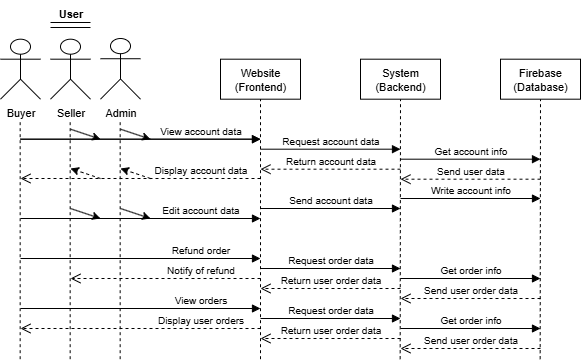

The diagram above was exported from draw.io. Its source (the exported page's mxGraphModel, read from the mxfile embedded in the PNG):
<mxGraphModel dx="1620" dy="752" grid="1" gridSize="10" guides="1" tooltips="1" connect="1" arrows="1" fold="1" page="1" pageScale="1" pageWidth="850" pageHeight="1100" math="0" shadow="0">
  <root>
    <mxCell id="0" />
    <mxCell id="1" parent="0" />
    <mxCell id="8bzVC8uzwZ2ONvVWIGEu-48" value="Website&lt;br&gt;(Frontend)" style="rounded=0;whiteSpace=wrap;html=1;fontFamily=Helvetica;fontSize=11;fontColor=default;labelBackgroundColor=default;" parent="1" vertex="1">
      <mxGeometry x="280" y="100.69" width="80" height="40" as="geometry" />
    </mxCell>
    <mxCell id="8bzVC8uzwZ2ONvVWIGEu-50" value="System&lt;br&gt;(Backend)" style="rounded=0;whiteSpace=wrap;html=1;fontFamily=Helvetica;fontSize=11;fontColor=default;labelBackgroundColor=default;" parent="1" vertex="1">
      <mxGeometry x="420" y="100.69" width="80" height="40" as="geometry" />
    </mxCell>
    <mxCell id="8bzVC8uzwZ2ONvVWIGEu-51" value="Firebase&lt;br&gt;(Database)" style="rounded=0;whiteSpace=wrap;html=1;fontFamily=Helvetica;fontSize=11;fontColor=default;labelBackgroundColor=default;" parent="1" vertex="1">
      <mxGeometry x="560" y="100.69" width="80" height="40" as="geometry" />
    </mxCell>
    <mxCell id="8bzVC8uzwZ2ONvVWIGEu-52" value="Buyer" style="shape=umlActor;verticalLabelPosition=bottom;verticalAlign=top;html=1;outlineConnect=0;fontFamily=Helvetica;fontSize=11;fontColor=default;labelBackgroundColor=default;" parent="1" vertex="1">
      <mxGeometry x="60" y="80.69" width="40" height="60" as="geometry" />
    </mxCell>
    <mxCell id="8bzVC8uzwZ2ONvVWIGEu-53" value="Seller" style="shape=umlActor;verticalLabelPosition=bottom;verticalAlign=top;html=1;outlineConnect=0;fontFamily=Helvetica;fontSize=11;fontColor=default;labelBackgroundColor=default;" parent="1" vertex="1">
      <mxGeometry x="110" y="80.69" width="40" height="60" as="geometry" />
    </mxCell>
    <mxCell id="8bzVC8uzwZ2ONvVWIGEu-54" value="Admin" style="shape=umlActor;verticalLabelPosition=bottom;verticalAlign=top;html=1;outlineConnect=0;fontFamily=Helvetica;fontSize=11;fontColor=default;labelBackgroundColor=default;" parent="1" vertex="1">
      <mxGeometry x="160" y="80" width="40" height="60.69" as="geometry" />
    </mxCell>
    <mxCell id="8bzVC8uzwZ2ONvVWIGEu-55" value="" style="endArrow=none;dashed=1;html=1;rounded=0;strokeColor=default;align=center;verticalAlign=middle;fontFamily=Helvetica;fontSize=11;fontColor=default;labelBackgroundColor=default;entryX=0.5;entryY=1;entryDx=0;entryDy=0;" parent="1" target="8bzVC8uzwZ2ONvVWIGEu-48" edge="1">
      <mxGeometry width="50" height="50" relative="1" as="geometry">
        <mxPoint x="320" y="400.69" as="sourcePoint" />
        <mxPoint x="490" y="210.69" as="targetPoint" />
      </mxGeometry>
    </mxCell>
    <mxCell id="8bzVC8uzwZ2ONvVWIGEu-56" value="" style="endArrow=none;dashed=1;html=1;rounded=0;strokeColor=default;align=center;verticalAlign=middle;fontFamily=Helvetica;fontSize=11;fontColor=default;labelBackgroundColor=default;entryX=0.5;entryY=1;entryDx=0;entryDy=0;" parent="1" target="8bzVC8uzwZ2ONvVWIGEu-50" edge="1">
      <mxGeometry width="50" height="50" relative="1" as="geometry">
        <mxPoint x="459.65999999999997" y="400.69" as="sourcePoint" />
        <mxPoint x="459.65999999999997" y="160.69" as="targetPoint" />
      </mxGeometry>
    </mxCell>
    <mxCell id="8bzVC8uzwZ2ONvVWIGEu-57" value="" style="endArrow=none;dashed=1;html=1;rounded=0;strokeColor=default;align=center;verticalAlign=middle;fontFamily=Helvetica;fontSize=11;fontColor=default;labelBackgroundColor=default;entryX=0.5;entryY=1;entryDx=0;entryDy=0;" parent="1" target="8bzVC8uzwZ2ONvVWIGEu-51" edge="1">
      <mxGeometry width="50" height="50" relative="1" as="geometry">
        <mxPoint x="599.66" y="400.69" as="sourcePoint" />
        <mxPoint x="600" y="150" as="targetPoint" />
      </mxGeometry>
    </mxCell>
    <mxCell id="8bzVC8uzwZ2ONvVWIGEu-58" value="" style="endArrow=none;dashed=1;html=1;rounded=0;strokeColor=default;align=center;verticalAlign=middle;fontFamily=Helvetica;fontSize=11;fontColor=default;labelBackgroundColor=default;entryX=0.5;entryY=1;entryDx=0;entryDy=0;" parent="1" edge="1">
      <mxGeometry width="50" height="50" relative="1" as="geometry">
        <mxPoint x="179.66000000000003" y="400.69" as="sourcePoint" />
        <mxPoint x="179.66000000000003" y="160.69" as="targetPoint" />
      </mxGeometry>
    </mxCell>
    <mxCell id="8bzVC8uzwZ2ONvVWIGEu-61" value="" style="endArrow=none;dashed=1;html=1;rounded=0;strokeColor=default;align=center;verticalAlign=middle;fontFamily=Helvetica;fontSize=11;fontColor=default;labelBackgroundColor=default;entryX=0.5;entryY=1;entryDx=0;entryDy=0;" parent="1" edge="1">
      <mxGeometry width="50" height="50" relative="1" as="geometry">
        <mxPoint x="79.66000000000003" y="400.69" as="sourcePoint" />
        <mxPoint x="79.66000000000003" y="160.69" as="targetPoint" />
      </mxGeometry>
    </mxCell>
    <mxCell id="8bzVC8uzwZ2ONvVWIGEu-65" value="" style="endArrow=none;dashed=1;html=1;rounded=0;strokeColor=default;align=center;verticalAlign=middle;fontFamily=Helvetica;fontSize=11;fontColor=default;labelBackgroundColor=default;entryX=0.5;entryY=1;entryDx=0;entryDy=0;" parent="1" edge="1">
      <mxGeometry width="50" height="50" relative="1" as="geometry">
        <mxPoint x="129.66000000000003" y="400.69" as="sourcePoint" />
        <mxPoint x="129.66000000000003" y="160.69" as="targetPoint" />
      </mxGeometry>
    </mxCell>
    <mxCell id="8bzVC8uzwZ2ONvVWIGEu-75" value="" style="html=1;verticalAlign=bottom;endArrow=block;curved=0;rounded=0;strokeColor=default;align=center;fontFamily=Helvetica;fontSize=11;fontColor=default;labelBackgroundColor=default;" parent="1" edge="1">
      <mxGeometry x="0.5238" width="80" relative="1" as="geometry">
        <mxPoint x="80" y="180.69" as="sourcePoint" />
        <mxPoint x="320" y="180.69" as="targetPoint" />
        <Array as="points">
          <mxPoint x="130" y="180.69" />
          <mxPoint x="210" y="180.69" />
        </Array>
        <mxPoint as="offset" />
      </mxGeometry>
    </mxCell>
    <mxCell id="8bzVC8uzwZ2ONvVWIGEu-76" value="&lt;font style=&quot;font-size: 10px;&quot;&gt;Request account data&lt;/font&gt;" style="html=1;verticalAlign=bottom;endArrow=block;curved=0;rounded=0;strokeColor=default;align=center;fontFamily=Helvetica;fontSize=11;fontColor=default;labelBackgroundColor=default;" parent="1" edge="1">
      <mxGeometry width="80" relative="1" as="geometry">
        <mxPoint x="320" y="190.69" as="sourcePoint" />
        <mxPoint x="460" y="190.69" as="targetPoint" />
      </mxGeometry>
    </mxCell>
    <mxCell id="8bzVC8uzwZ2ONvVWIGEu-78" value="" style="endArrow=classic;html=1;rounded=0;strokeColor=default;align=center;verticalAlign=middle;fontFamily=Helvetica;fontSize=11;fontColor=default;labelBackgroundColor=default;" parent="1" edge="1">
      <mxGeometry width="50" height="50" relative="1" as="geometry">
        <mxPoint x="130" y="170.69" as="sourcePoint" />
        <mxPoint x="160" y="180.69" as="targetPoint" />
      </mxGeometry>
    </mxCell>
    <mxCell id="8bzVC8uzwZ2ONvVWIGEu-79" value="" style="endArrow=classic;html=1;rounded=0;strokeColor=default;align=center;verticalAlign=middle;fontFamily=Helvetica;fontSize=11;fontColor=default;labelBackgroundColor=default;" parent="1" edge="1">
      <mxGeometry width="50" height="50" relative="1" as="geometry">
        <mxPoint x="180" y="170.69" as="sourcePoint" />
        <mxPoint x="210" y="180.69" as="targetPoint" />
      </mxGeometry>
    </mxCell>
    <mxCell id="8bzVC8uzwZ2ONvVWIGEu-81" value="&lt;font style=&quot;font-size: 10px;&quot;&gt;Get account info&lt;/font&gt;" style="html=1;verticalAlign=bottom;endArrow=block;curved=0;rounded=0;strokeColor=default;align=center;fontFamily=Helvetica;fontSize=11;fontColor=default;labelBackgroundColor=default;" parent="1" edge="1">
      <mxGeometry width="80" relative="1" as="geometry">
        <mxPoint x="460" y="200.69" as="sourcePoint" />
        <mxPoint x="600" y="200.69" as="targetPoint" />
      </mxGeometry>
    </mxCell>
    <mxCell id="8bzVC8uzwZ2ONvVWIGEu-82" value="&lt;font style=&quot;font-size: 10px;&quot;&gt;View account data&lt;/font&gt;" style="html=1;verticalAlign=bottom;endArrow=block;curved=0;rounded=0;strokeColor=default;align=center;fontFamily=Helvetica;fontSize=11;fontColor=default;labelBackgroundColor=default;" parent="1" edge="1">
      <mxGeometry x="0.5" width="80" relative="1" as="geometry">
        <mxPoint x="80" y="180.69" as="sourcePoint" />
        <mxPoint x="320" y="180.69" as="targetPoint" />
        <mxPoint as="offset" />
      </mxGeometry>
    </mxCell>
    <mxCell id="8bzVC8uzwZ2ONvVWIGEu-83" value="&lt;font style=&quot;font-size: 10px;&quot;&gt;Send user data&lt;/font&gt;" style="html=1;verticalAlign=bottom;endArrow=open;dashed=1;endSize=8;curved=0;rounded=0;strokeColor=default;align=center;fontFamily=Helvetica;fontSize=11;fontColor=default;labelBackgroundColor=default;" parent="1" edge="1">
      <mxGeometry relative="1" as="geometry">
        <mxPoint x="600" y="220.69" as="sourcePoint" />
        <mxPoint x="460" y="220.69" as="targetPoint" />
      </mxGeometry>
    </mxCell>
    <mxCell id="8bzVC8uzwZ2ONvVWIGEu-84" value="&lt;font style=&quot;font-size: 10px;&quot;&gt;Return account data&lt;/font&gt;" style="html=1;verticalAlign=bottom;endArrow=open;dashed=1;endSize=8;curved=0;rounded=0;strokeColor=default;align=center;fontFamily=Helvetica;fontSize=11;fontColor=default;labelBackgroundColor=default;" parent="1" edge="1">
      <mxGeometry relative="1" as="geometry">
        <mxPoint x="460" y="210.69" as="sourcePoint" />
        <mxPoint x="320" y="210.69" as="targetPoint" />
      </mxGeometry>
    </mxCell>
    <mxCell id="8bzVC8uzwZ2ONvVWIGEu-85" value="&lt;font style=&quot;font-size: 10px;&quot;&gt;Display account data&lt;/font&gt;" style="html=1;verticalAlign=bottom;endArrow=open;dashed=1;endSize=8;curved=0;rounded=0;strokeColor=default;align=center;fontFamily=Helvetica;fontSize=11;fontColor=default;labelBackgroundColor=default;" parent="1" edge="1">
      <mxGeometry x="-0.5" relative="1" as="geometry">
        <mxPoint x="320" y="220" as="sourcePoint" />
        <mxPoint x="80" y="220" as="targetPoint" />
        <mxPoint as="offset" />
      </mxGeometry>
    </mxCell>
    <mxCell id="8bzVC8uzwZ2ONvVWIGEu-86" value="" style="endArrow=classic;html=1;rounded=0;strokeColor=default;align=center;verticalAlign=middle;fontFamily=Helvetica;fontSize=11;fontColor=default;labelBackgroundColor=default;dashed=1;" parent="1" edge="1">
      <mxGeometry width="50" height="50" relative="1" as="geometry">
        <mxPoint x="160" y="220" as="sourcePoint" />
        <mxPoint x="130" y="210" as="targetPoint" />
      </mxGeometry>
    </mxCell>
    <mxCell id="8bzVC8uzwZ2ONvVWIGEu-87" value="" style="endArrow=classic;html=1;rounded=0;strokeColor=default;align=center;verticalAlign=middle;fontFamily=Helvetica;fontSize=11;fontColor=default;labelBackgroundColor=default;dashed=1;" parent="1" edge="1">
      <mxGeometry width="50" height="50" relative="1" as="geometry">
        <mxPoint x="210" y="220" as="sourcePoint" />
        <mxPoint x="180" y="210" as="targetPoint" />
        <Array as="points">
          <mxPoint x="210" y="220" />
        </Array>
      </mxGeometry>
    </mxCell>
    <mxCell id="8bzVC8uzwZ2ONvVWIGEu-88" value="&lt;font style=&quot;font-size: 10px;&quot;&gt;Request order data&lt;/font&gt;" style="html=1;verticalAlign=bottom;endArrow=block;curved=0;rounded=0;strokeColor=default;align=center;fontFamily=Helvetica;fontSize=11;fontColor=default;labelBackgroundColor=default;" parent="1" edge="1">
      <mxGeometry width="80" relative="1" as="geometry">
        <mxPoint x="320" y="360" as="sourcePoint" />
        <mxPoint x="460" y="360" as="targetPoint" />
      </mxGeometry>
    </mxCell>
    <mxCell id="8bzVC8uzwZ2ONvVWIGEu-89" value="&lt;font style=&quot;font-size: 10px;&quot;&gt;Get order info&lt;/font&gt;" style="html=1;verticalAlign=bottom;endArrow=block;curved=0;rounded=0;strokeColor=default;align=center;fontFamily=Helvetica;fontSize=11;fontColor=default;labelBackgroundColor=default;" parent="1" edge="1">
      <mxGeometry width="80" relative="1" as="geometry">
        <mxPoint x="460" y="370" as="sourcePoint" />
        <mxPoint x="600" y="370" as="targetPoint" />
      </mxGeometry>
    </mxCell>
    <mxCell id="8bzVC8uzwZ2ONvVWIGEu-90" value="&lt;font style=&quot;font-size: 10px;&quot;&gt;View orders&lt;/font&gt;" style="html=1;verticalAlign=bottom;endArrow=block;curved=0;rounded=0;strokeColor=default;align=center;fontFamily=Helvetica;fontSize=11;fontColor=default;labelBackgroundColor=default;" parent="1" edge="1">
      <mxGeometry x="0.5" width="80" relative="1" as="geometry">
        <mxPoint x="80" y="350" as="sourcePoint" />
        <mxPoint x="320" y="350" as="targetPoint" />
        <mxPoint as="offset" />
      </mxGeometry>
    </mxCell>
    <mxCell id="8bzVC8uzwZ2ONvVWIGEu-91" value="&lt;font style=&quot;font-size: 10px;&quot;&gt;Send user order data&lt;/font&gt;" style="html=1;verticalAlign=bottom;endArrow=open;dashed=1;endSize=8;curved=0;rounded=0;strokeColor=default;align=center;fontFamily=Helvetica;fontSize=11;fontColor=default;labelBackgroundColor=default;" parent="1" edge="1">
      <mxGeometry relative="1" as="geometry">
        <mxPoint x="600" y="390" as="sourcePoint" />
        <mxPoint x="460" y="390" as="targetPoint" />
      </mxGeometry>
    </mxCell>
    <mxCell id="8bzVC8uzwZ2ONvVWIGEu-92" value="&lt;font style=&quot;font-size: 10px;&quot;&gt;Return user order data&lt;/font&gt;" style="html=1;verticalAlign=bottom;endArrow=open;dashed=1;endSize=8;curved=0;rounded=0;strokeColor=default;align=center;fontFamily=Helvetica;fontSize=11;fontColor=default;labelBackgroundColor=default;" parent="1" edge="1">
      <mxGeometry relative="1" as="geometry">
        <mxPoint x="460" y="380" as="sourcePoint" />
        <mxPoint x="320" y="380" as="targetPoint" />
      </mxGeometry>
    </mxCell>
    <mxCell id="8bzVC8uzwZ2ONvVWIGEu-93" value="&lt;font style=&quot;font-size: 10px;&quot;&gt;Display user orders&lt;/font&gt;" style="html=1;verticalAlign=bottom;endArrow=open;dashed=1;endSize=8;curved=0;rounded=0;strokeColor=default;align=center;fontFamily=Helvetica;fontSize=11;fontColor=default;labelBackgroundColor=default;" parent="1" edge="1">
      <mxGeometry x="-0.5" relative="1" as="geometry">
        <mxPoint x="320" y="370" as="sourcePoint" />
        <mxPoint x="80" y="370" as="targetPoint" />
        <mxPoint as="offset" />
      </mxGeometry>
    </mxCell>
    <mxCell id="8bzVC8uzwZ2ONvVWIGEu-95" value="" style="line;strokeWidth=1;fillColor=none;align=left;verticalAlign=middle;spacingTop=-1;spacingLeft=3;spacingRight=3;rotatable=0;labelPosition=right;points=[];portConstraint=eastwest;strokeColor=inherit;fontFamily=Helvetica;fontSize=11;fontColor=default;labelBackgroundColor=default;" parent="1" vertex="1">
      <mxGeometry x="110" y="60" width="40" height="8" as="geometry" />
    </mxCell>
    <mxCell id="8bzVC8uzwZ2ONvVWIGEu-96" value="User" style="text;align=center;fontStyle=1;verticalAlign=middle;spacingLeft=3;spacingRight=3;strokeColor=none;rotatable=0;points=[[0,0.5],[1,0.5]];portConstraint=eastwest;html=1;fontFamily=Helvetica;fontSize=11;fontColor=default;labelBackgroundColor=default;" parent="1" vertex="1">
      <mxGeometry x="90" y="42" width="80" height="26" as="geometry" />
    </mxCell>
    <mxCell id="8bzVC8uzwZ2ONvVWIGEu-97" value="" style="line;strokeWidth=1;fillColor=none;align=left;verticalAlign=middle;spacingTop=-1;spacingLeft=3;spacingRight=3;rotatable=0;labelPosition=right;points=[];portConstraint=eastwest;strokeColor=inherit;fontFamily=Helvetica;fontSize=11;fontColor=default;labelBackgroundColor=default;" parent="1" vertex="1">
      <mxGeometry x="110" y="68" width="40" height="2" as="geometry" />
    </mxCell>
    <mxCell id="8bzVC8uzwZ2ONvVWIGEu-98" value="&lt;font style=&quot;font-size: 10px;&quot;&gt;Send account data&lt;/font&gt;" style="html=1;verticalAlign=bottom;endArrow=block;curved=0;rounded=0;strokeColor=default;align=center;fontFamily=Helvetica;fontSize=11;fontColor=default;labelBackgroundColor=default;" parent="1" edge="1">
      <mxGeometry width="80" relative="1" as="geometry">
        <mxPoint x="320" y="250" as="sourcePoint" />
        <mxPoint x="460" y="250" as="targetPoint" />
      </mxGeometry>
    </mxCell>
    <mxCell id="8bzVC8uzwZ2ONvVWIGEu-99" value="" style="endArrow=classic;html=1;rounded=0;strokeColor=default;align=center;verticalAlign=middle;fontFamily=Helvetica;fontSize=11;fontColor=default;labelBackgroundColor=default;" parent="1" edge="1">
      <mxGeometry width="50" height="50" relative="1" as="geometry">
        <mxPoint x="130" y="250" as="sourcePoint" />
        <mxPoint x="160" y="260" as="targetPoint" />
      </mxGeometry>
    </mxCell>
    <mxCell id="8bzVC8uzwZ2ONvVWIGEu-100" value="" style="endArrow=classic;html=1;rounded=0;strokeColor=default;align=center;verticalAlign=middle;fontFamily=Helvetica;fontSize=11;fontColor=default;labelBackgroundColor=default;" parent="1" edge="1">
      <mxGeometry width="50" height="50" relative="1" as="geometry">
        <mxPoint x="180" y="250" as="sourcePoint" />
        <mxPoint x="210" y="260" as="targetPoint" />
      </mxGeometry>
    </mxCell>
    <mxCell id="8bzVC8uzwZ2ONvVWIGEu-101" value="&lt;font style=&quot;font-size: 10px;&quot;&gt;Write account info&lt;/font&gt;" style="html=1;verticalAlign=bottom;endArrow=block;curved=0;rounded=0;strokeColor=default;align=center;fontFamily=Helvetica;fontSize=11;fontColor=default;labelBackgroundColor=default;" parent="1" edge="1">
      <mxGeometry width="80" relative="1" as="geometry">
        <mxPoint x="460" y="240" as="sourcePoint" />
        <mxPoint x="600" y="240" as="targetPoint" />
      </mxGeometry>
    </mxCell>
    <mxCell id="8bzVC8uzwZ2ONvVWIGEu-102" value="&lt;font style=&quot;font-size: 10px;&quot;&gt;Edit account data&lt;/font&gt;" style="html=1;verticalAlign=bottom;endArrow=block;curved=0;rounded=0;strokeColor=default;align=center;fontFamily=Helvetica;fontSize=11;fontColor=default;labelBackgroundColor=default;" parent="1" edge="1">
      <mxGeometry x="0.5" width="80" relative="1" as="geometry">
        <mxPoint x="80" y="260" as="sourcePoint" />
        <mxPoint x="320" y="260" as="targetPoint" />
        <mxPoint as="offset" />
      </mxGeometry>
    </mxCell>
    <mxCell id="8bzVC8uzwZ2ONvVWIGEu-109" value="&lt;font style=&quot;font-size: 10px;&quot;&gt;Request order data&lt;/font&gt;" style="html=1;verticalAlign=bottom;endArrow=block;curved=0;rounded=0;strokeColor=default;align=center;fontFamily=Helvetica;fontSize=11;fontColor=default;labelBackgroundColor=default;" parent="1" edge="1">
      <mxGeometry width="80" relative="1" as="geometry">
        <mxPoint x="320" y="310" as="sourcePoint" />
        <mxPoint x="460" y="310" as="targetPoint" />
      </mxGeometry>
    </mxCell>
    <mxCell id="8bzVC8uzwZ2ONvVWIGEu-110" value="&lt;font style=&quot;font-size: 10px;&quot;&gt;Get order info&lt;/font&gt;" style="html=1;verticalAlign=bottom;endArrow=block;curved=0;rounded=0;strokeColor=default;align=center;fontFamily=Helvetica;fontSize=11;fontColor=default;labelBackgroundColor=default;" parent="1" edge="1">
      <mxGeometry width="80" relative="1" as="geometry">
        <mxPoint x="460" y="320" as="sourcePoint" />
        <mxPoint x="600" y="320" as="targetPoint" />
      </mxGeometry>
    </mxCell>
    <mxCell id="8bzVC8uzwZ2ONvVWIGEu-111" value="&lt;font style=&quot;font-size: 10px;&quot;&gt;Refund order&lt;/font&gt;" style="html=1;verticalAlign=bottom;endArrow=block;curved=0;rounded=0;strokeColor=default;align=center;fontFamily=Helvetica;fontSize=11;fontColor=default;labelBackgroundColor=default;" parent="1" edge="1">
      <mxGeometry x="0.5" width="80" relative="1" as="geometry">
        <mxPoint x="80" y="300" as="sourcePoint" />
        <mxPoint x="320" y="300" as="targetPoint" />
        <mxPoint as="offset" />
      </mxGeometry>
    </mxCell>
    <mxCell id="8bzVC8uzwZ2ONvVWIGEu-112" value="&lt;font style=&quot;font-size: 10px;&quot;&gt;Send user order data&lt;/font&gt;" style="html=1;verticalAlign=bottom;endArrow=open;dashed=1;endSize=8;curved=0;rounded=0;strokeColor=default;align=center;fontFamily=Helvetica;fontSize=11;fontColor=default;labelBackgroundColor=default;" parent="1" edge="1">
      <mxGeometry relative="1" as="geometry">
        <mxPoint x="600" y="340" as="sourcePoint" />
        <mxPoint x="460" y="340" as="targetPoint" />
      </mxGeometry>
    </mxCell>
    <mxCell id="8bzVC8uzwZ2ONvVWIGEu-113" value="&lt;font style=&quot;font-size: 10px;&quot;&gt;Return user order data&lt;/font&gt;" style="html=1;verticalAlign=bottom;endArrow=open;dashed=1;endSize=8;curved=0;rounded=0;strokeColor=default;align=center;fontFamily=Helvetica;fontSize=11;fontColor=default;labelBackgroundColor=default;" parent="1" edge="1">
      <mxGeometry relative="1" as="geometry">
        <mxPoint x="460" y="330" as="sourcePoint" />
        <mxPoint x="320" y="330" as="targetPoint" />
      </mxGeometry>
    </mxCell>
    <mxCell id="8bzVC8uzwZ2ONvVWIGEu-114" value="&lt;font style=&quot;font-size: 10px;&quot;&gt;Notify of refund&lt;/font&gt;" style="html=1;verticalAlign=bottom;endArrow=open;dashed=1;endSize=8;curved=0;rounded=0;strokeColor=default;align=center;fontFamily=Helvetica;fontSize=11;fontColor=default;labelBackgroundColor=default;" parent="1" edge="1">
      <mxGeometry x="-0.3684" relative="1" as="geometry">
        <mxPoint x="320" y="320" as="sourcePoint" />
        <mxPoint x="130" y="320" as="targetPoint" />
        <mxPoint as="offset" />
      </mxGeometry>
    </mxCell>
  </root>
</mxGraphModel>